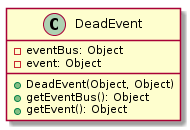

The diagram above was rendered by PlantUML. Its source (embedded in the PNG):
@startuml

    class DeadEvent {
        -eventBus: Object
        -event: Object
        +DeadEvent(Object, Object)
        +getEventBus(): Object
        +getEvent(): Object
    }

@enduml